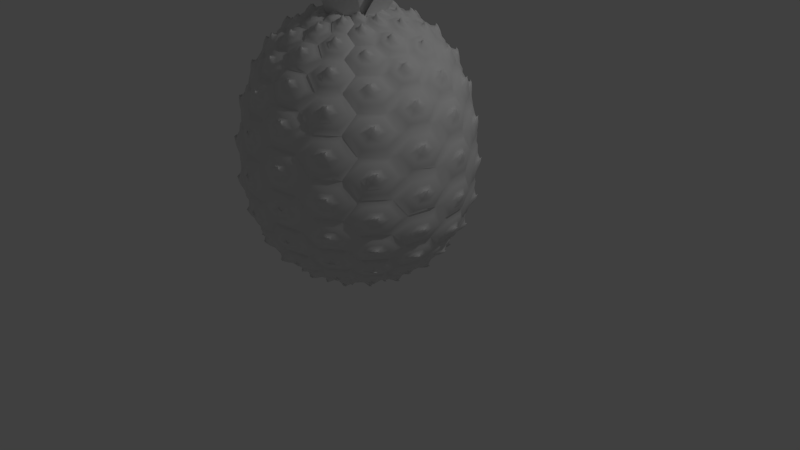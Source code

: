 # Source: pineapple_prop.blend  (saved by Blender 2.93.21; exported with 4.5.12 LTS)
import bpy
from mathutils import Matrix  # noqa: F401  (used for matrix-valued properties, if any)

bpy.ops.wm.read_factory_settings(use_empty=True)
scene = bpy.context.scene
scene.name = 'Scene'

# ---- collections
col_collection_1 = bpy.data.collections.new('Collection 1'); scene.collection.children.link(col_collection_1)

# ---- world
world_world = bpy.data.worlds.new('World'); scene.world = world_world
world_world.color = (0.05088, 0.05088, 0.05088)
world_world.use_sun_shadow = False
world_world.sun_shadow_jitter_overblur = 0.0
world_world.cycles.sampling_method = 'MANUAL'
world_world.cycles.sample_map_resolution = 256

# ---- cameras
cam_camera = bpy.data.cameras.new('Camera')
cam_camera.clip_end = 100.0
cam_camera.lens = 35.0
cam_camera.sensor_width = 32.0
cam_camera.sensor_height = 18.0
cam_camera.ortho_scale = 7.314
cam_camera.dof.focus_distance = 0.0
cam_camera.dof.aperture_fstop = 128.0

# ---- lights
light_lamp = bpy.data.lights.new('Lamp', 'POINT')
light_lamp.transmission_factor = 0.0
light_lamp.cutoff_distance = 30.0
light_lamp.energy = 100.0
light_lamp.shadow_buffer_clip_start = 1.001
light_lamp.shadow_soft_size = 0.1
light_lamp.shadow_maximum_resolution = 0.006
light_lamp.use_absolute_resolution = True
light_lamp.cycles.use_multiple_importance_sampling = False

# ---- meshes
me_circle_003 = bpy.data.meshes.new('Circle.003')
me_circle_003.from_pydata([(0.0866, 0.4, 0.0), (8.196e-08, 0.3, 0.0), (8.196e-08, 0.1, 0.0), (0.0866, -2.98e-08, 0.0), (0.1732, 0.1, 0.0), (0.1732, 0.3, 0.0), (0.0866, 0.2884, -0.0324), (0.04834, 0.2442, -0.0324), (0.04834, 0.1558, -0.0324), (0.0866, 0.1116, -0.0324), (0.1249, 0.1558, -0.0324), (0.1249, 0.2442, -0.0324), (0.09327, 0.2488, -0.05687), (0.07313, 0.2244, -0.06319), (0.07313, 0.1756, -0.06319), (0.09327, 0.1512, -0.05687), (0.1134, 0.1756, -0.05055), (0.1134, 0.2244, -0.05055), (0.1072, 0.2174, -0.08269), (0.09786, 0.2087, -0.08487), (0.09201, 0.1913, -0.07814), (0.09546, 0.1826, -0.06923), (0.1048, 0.1913, -0.06705), (0.1106, 0.2087, -0.07378), (0.1082, 0.2027, -0.08388), (0.1042, 0.1995, -0.08445), (0.1014, 0.193, -0.08118), (0.1025, 0.1898, -0.07734), (0.1065, 0.193, -0.07677), (0.1093, 0.1995, -0.08004), (0.1109, 0.1916, -0.08704), (0.1094, 0.1913, -0.08683), (0.1078, 0.1907, -0.08503), (0.1078, 0.1904, -0.08343), (0.1094, 0.1907, -0.08363), (0.111, 0.1913, -0.08543), (0.1104, 0.1874, -0.08645), (0.1097, 0.1873, -0.08635), (0.109, 0.1872, -0.08555), (0.109, 0.1871, -0.08483), (0.1097, 0.1872, -0.08493), (0.1104, 0.1873, -0.08574), (0.02417, 0.2721, -0.0324), (0.02417, 0.1279, -0.0324), (0.149, 0.1279, -0.0324), (0.149, 0.2721, -0.0324), (0.0866, 0.05582, -0.0324), (0.0866, 0.3442, -0.0324)], [], [(43, 42, 7, 8), (45, 44, 10, 11), (46, 43, 8, 9), (42, 47, 6, 7), (47, 45, 11, 6), (44, 46, 9, 10), (11, 10, 16, 17), (9, 8, 14, 15), (7, 6, 12, 13), (6, 11, 17, 12), (10, 9, 15, 16), (8, 7, 13, 14), (12, 17, 23, 18), (16, 15, 21, 22), (14, 13, 19, 20), (17, 16, 22, 23), (15, 14, 20, 21), (13, 12, 18, 19), (23, 22, 28, 29), (21, 20, 26, 27), (19, 18, 24, 25), (18, 23, 29, 24), (22, 21, 27, 28), (20, 19, 25, 26), (28, 27, 33, 34), (26, 25, 31, 32), (29, 28, 34, 35), (27, 26, 32, 33), (25, 24, 30, 31), (24, 29, 35, 30), (33, 32, 38, 39), (31, 30, 36, 37), (30, 35, 41, 36), (34, 33, 39, 40), (32, 31, 37, 38), (35, 34, 40, 41), (4, 3, 46, 44), (0, 5, 45, 47), (1, 0, 47, 42), (3, 2, 43, 46), (5, 4, 44, 45), (2, 1, 42, 43)])
me_circle_003.polygons.foreach_set('use_smooth', [True] * 42)
_uv = me_circle_003.uv_layers.new(name='UVMap')
_uv.uv.foreach_set('vector', [0.0, 0.0, 0.0, 0.0, 0.0, 0.0, 0.0, 0.0, 0.0, 0.0, 0.0, 0.0, 0.0, 0.0, 0.0, 0.0, 0.0, 0.0, 0.0, 0.0, 0.0, 0.0, 0.0, 0.0, 0.0, 0.0, 0.0, 0.0, 0.0, 0.0, 0.0, 0.0, 0.0, 0.0, 0.0, 0.0, 0.0, 0.0, 0.0, 0.0, 0.0, 0.0, 0.0, 0.0, 0.0, 0.0, 0.0, 0.0, 0.0, 0.0, 0.0, 0.0, 0.0, 0.0, 0.0, 0.0, 0.0, 0.0, 0.0, 0.0, 0.0, 0.0, 0.0, 0.0, 0.0, 0.0, 0.0, 0.0, 0.0, 0.0, 0.0, 0.0, 0.0, 0.0, 0.0, 0.0, 0.0, 0.0, 0.0, 0.0, 0.0, 0.0, 0.0, 0.0, 0.0, 0.0, 0.0, 0.0, 0.0, 0.0, 0.0, 0.0, 0.0, 0.0, 0.0, 0.0, 0.0, 0.0, 0.0, 0.0, 0.0, 0.0, 0.0, 0.0, 0.0, 0.0, 0.0, 0.0, 0.0, 0.0, 0.0, 0.0, 0.0, 0.0, 0.0, 0.0, 0.0, 0.0, 0.0, 0.0, 0.0, 0.0, 0.0, 0.0, 0.0, 0.0, 0.0, 0.0, 0.0, 0.0, 0.0, 0.0, 0.0, 0.0, 0.0, 0.0, 0.0, 0.0, 0.0, 0.0, 0.0, 0.0, 0.0, 0.0, 0.0, 0.0, 0.0, 0.0, 0.0, 0.0, 0.0, 0.0, 0.0, 0.0, 0.0, 0.0, 0.0, 0.0, 0.0, 0.0, 0.0, 0.0, 0.0, 0.0, 0.0, 0.0, 0.0, 0.0, 0.0, 0.0, 0.0, 0.0, 0.0, 0.0, 0.0, 0.0, 0.0, 0.0, 0.0, 0.0, 0.0, 0.0, 0.0, 0.0, 0.0, 0.0, 0.0, 0.0, 0.0, 0.0, 0.0, 0.0, 0.0, 0.0, 0.0, 0.0, 0.0, 0.0, 0.0, 0.0, 0.0, 0.0, 0.0, 0.0, 0.0, 0.0, 0.0, 0.0, 0.0, 0.0, 0.0, 0.0, 0.0, 0.0, 0.0, 0.0, 0.0, 0.0, 0.0, 0.0, 0.0, 0.0, 0.0, 0.0, 0.0, 0.0, 0.0, 0.0, 0.0, 0.0, 0.0, 0.0, 0.0, 0.0, 0.0, 0.0, 0.0, 0.0, 0.0, 0.0, 0.0, 0.0, 0.0, 0.0, 0.0, 0.0, 0.0, 0.0, 0.0, 0.0, 0.0, 0.0, 0.0, 0.0, 0.0, 0.0, 0.0, 0.0, 0.0, 0.0, 0.0, 0.0, 0.0, 0.0, 0.0, 0.0, 0.0, 0.0, 0.0, 0.0, 0.0, 0.0, 0.0, 0.0, 0.0, 0.0, 0.0, 0.0, 0.0, 0.0, 0.0, 0.0, 0.0, 0.0, 0.0, 0.0, 0.0, 0.0, 0.0, 0.0, 0.0, 0.0, 0.0, 0.0, 0.0, 0.0, 0.0, 0.0, 0.0, 0.0, 0.0, 0.0, 0.0, 0.0, 0.0, 0.0, 0.0, 0.0, 0.0, 0.0, 0.0, 0.0, 0.0, 0.0, 0.0, 0.0, 0.0, 0.0, 0.0, 0.0, 0.0, 0.0, 0.0, 0.0, 0.0, 0.0, 0.0, 0.0, 0.0, 0.0, 0.0, 0.0, 0.0, 0.0, 0.0, 0.0])
me_circle_003.use_remesh_fix_poles = True
me_circle_003.use_remesh_preserve_attributes = False
me_circle_003.use_mirror_vertex_groups = False
me_circle_003.update()
me_plane = bpy.data.meshes.new('Plane')
me_plane.from_pydata([(0.8094, -0.6604, -0.4189), (1.5, -0.5997, 0.5685), (0.805, 0.5441, -0.49), (1.496, 0.6048, 0.4975), (2.14, -0.2246, 1.13), (2.138, 0.3028, 1.099), (2.476, -0.01402, 1.398), (2.476, 0.1276, 1.389), (0.5105, -0.5305, -1.103), (0.5075, 0.3327, -1.153), (0.3381, -0.3253, -1.658), (0.3367, 0.06236, -1.681), (0.9489, -0.06346, -0.5532), (1.64, -0.002767, 0.4342), (2.266, 0.03437, 1.026), (2.615, 0.05159, 1.297), (0.6456, -0.104, -1.223), (0.4732, -0.1366, -1.764)], [], [(12, 13, 3, 2), (13, 1, 4, 14), (14, 4, 6, 15), (12, 2, 9, 16), (16, 9, 11, 17), (8, 16, 17, 10), (0, 12, 16, 8), (5, 14, 15, 7), (3, 13, 14, 5), (0, 1, 13, 12)])
me_plane.polygons.foreach_set('use_smooth', [True] * 10)
_uv = me_plane.uv_layers.new(name='UVMap')
_uv.uv.foreach_set('vector', [0.0, 0.5, 1.0, 0.5, 1.0, 1.0, 0.0, 1.0, 1.0, 0.5, 1.0, 0.0, 1.0, 0.0, 1.0, 0.5, 1.0, 0.5, 1.0, 0.0, 1.0, 0.0, 1.0, 0.5, 0.0, 0.5, 0.0, 1.0, 0.0, 1.0, 0.0, 0.5, 0.0, 0.5, 0.0, 1.0, 0.0, 1.0, 0.0, 0.5, 0.0, 0.0, 0.0, 0.5, 0.0, 0.5, 0.0, 0.0, 0.0, 0.0, 0.0, 0.5, 0.0, 0.5, 0.0, 0.0, 1.0, 1.0, 1.0, 0.5, 1.0, 0.5, 1.0, 1.0, 1.0, 1.0, 1.0, 0.5, 1.0, 0.5, 1.0, 1.0, 0.0, 0.0, 1.0, 0.0, 1.0, 0.5, 0.0, 0.5])
me_plane.use_remesh_fix_poles = True
me_plane.use_remesh_preserve_attributes = False
me_plane.use_mirror_vertex_groups = False
me_plane.update()
lat_lattice_005 = bpy.data.lattices.new('Lattice.005')
lat_lattice_005.points.foreach_set('co_deform', [-0.8278, -0.5, -0.5, 0.8278, -0.5, -0.5, -0.8278, 0.5, -0.5, 0.8278, 0.5, -0.5, -0.8278, -0.5, 0.5, 0.8278, -0.5, 0.5, -0.8278, 0.5, 0.5, 0.8278, 0.5, 0.5])

# ---- objects
ob_empty_005 = bpy.data.objects.new('Empty.005', None)
ob_lamp = bpy.data.objects.new('Lamp', light_lamp)
ob_camera = bpy.data.objects.new('Camera', cam_camera)
ob_circle_002 = bpy.data.objects.new('Circle.002', me_circle_003)
ob_empty_001 = bpy.data.objects.new('Empty.001', None)
ob_lattice = bpy.data.objects.new('Lattice', lat_lattice_005)
ob_plane = bpy.data.objects.new('Plane', me_plane)

# ---- transforms, parenting, visibility, modifiers, constraints
ob_empty_005.location = (-0.7925, -0.1669, 1.556)
ob_empty_005.rotation_euler = (-1.571, -1.571, 0.0)
ob_empty_005.empty_display_type = 'ARROWS'
ob_empty_005.lineart.crease_threshold = 0.0
ob_lamp.location = (4.076, 1.005, 5.904)
ob_lamp.rotation_euler = (0.6503, 0.05522, 1.866)
ob_lamp.lock_rotations_4d = False
ob_lamp.empty_display_type = 'ARROWS'
ob_lamp.color = (0.0, 0.0, 0.0, 0.0)
ob_lamp.lineart.crease_threshold = 0.0
ob_camera.location = (7.481, -6.508, 5.344)
ob_camera.rotation_euler = (1.109, 0.01082, 0.8149)
ob_camera.lock_rotations_4d = False
ob_camera.empty_display_type = 'ARROWS'
ob_camera.color = (0.0, 0.0, 0.0, 0.0)
ob_camera.display_type = 'WIRE'
ob_camera.lineart.crease_threshold = 0.0
ob_circle_002.location = (1.2, -2.057, -1.743)
ob_circle_002.rotation_euler = (-1.344e-07, -1.571, 0.0)
ob_circle_002.lineart.crease_threshold = 0.0
_vg = ob_circle_002.vertex_groups.new(name='Group')
_m = ob_circle_002.modifiers.new('Array', 'ARRAY')
_m.count = 12
_m.constant_offset_displace = (0.0, 0.0, 0.0)
_m.use_merge_vertices = True
_m = ob_circle_002.modifiers.new('Array.001', 'ARRAY')
_m.use_constant_offset = True
_m.constant_offset_displace = (0.093, -0.095, 0.0)
_m.relative_offset_displace = (0.0, 1.0, 0.0)
_m.use_merge_vertices = True
_m = ob_circle_002.modifiers.new('Array.002', 'ARRAY')
_m.count = 8
_m.use_constant_offset = True
_m.constant_offset_displace = (0.0, -0.093, 0.0)
_m.relative_offset_displace = (0.0, 1.0, 0.0)
_m.use_merge_vertices = True
_m = ob_circle_002.modifiers.new('SimpleDeform', 'SIMPLE_DEFORM')
_m.deform_method = 'BEND'
_m.deform_axis = 'Z'
_m.origin = ob_empty_005
_m.factor = 3.142
_m.angle = 3.142
_m = ob_circle_002.modifiers.new('SimpleDeform.001', 'SIMPLE_DEFORM')
_m.deform_method = 'BEND'
_m.origin = ob_empty_005
_m.factor = 6.425
_m.angle = 6.425
_m = ob_circle_002.modifiers.new('Lattice', 'LATTICE')
_m.object = ob_lattice
ob_empty_001.location = (-0.007531, -0.1569, 5.294)
ob_empty_001.rotation_euler = (0.0, -0.0, 0.8681)
ob_empty_001.empty_display_type = 'ARROWS'
ob_empty_001.lineart.crease_threshold = 0.0
ob_lattice.location = (-0.1004, -0.1339, 1.812)
ob_lattice.rotation_euler = (-1.344e-07, -1.571, 0.0)
ob_lattice.lineart.crease_threshold = 0.0
ob_plane.location = (-0.007531, -0.1569, 5.678)
ob_plane.rotation_euler = (0.0, -0.0, -0.4519)
ob_plane.scale = (1.126, 1.126, 1.126)
ob_plane.lineart.crease_threshold = 0.0
_m = ob_plane.modifiers.new('Subdivision', 'SUBSURF')
_m.uv_smooth = 'PRESERVE_CORNERS'
_m.show_only_control_edges = False
_m = ob_plane.modifiers.new('Array', 'ARRAY')
_m.count = 11
_m.constant_offset_displace = (0.0, 0.0, 0.0)
_m.use_relative_offset = False
_m.use_object_offset = True
_m.offset_object = ob_empty_001

# ---- collection membership
scene.collection.objects.link(ob_empty_005)
col_collection_1.objects.link(ob_lamp)
col_collection_1.objects.link(ob_camera)
col_collection_1.objects.link(ob_circle_002)
col_collection_1.objects.link(ob_empty_001)
col_collection_1.objects.link(ob_lattice)
col_collection_1.objects.link(ob_plane)

# ---- scene / render settings (as saved in the file)
scene.camera = ob_camera
scene.frame_start = 1; scene.frame_end = 250; scene.frame_set(1)
scene.render.engine = 'BLENDER_EEVEE_NEXT'
scene.render.resolution_percentage = 50
scene.render.dither_intensity = 0.0
scene.cycles.use_denoising = False
scene.cycles.samples = 10
scene.cycles.sampling_pattern = 'TABULATED_SOBOL'
scene.cycles.light_sampling_threshold = 0.0
scene.cycles.use_adaptive_sampling = False
scene.cycles.use_light_tree = False
scene.cycles.blur_glossy = 0.0
scene.cycles.volume_bounces = 1
scene.cycles.pixel_filter_type = 'GAUSSIAN'
scene.cycles.sample_clamp_indirect = 0.0
scene.view_settings.view_transform = 'Standard'
bpy.context.view_layer.update()
